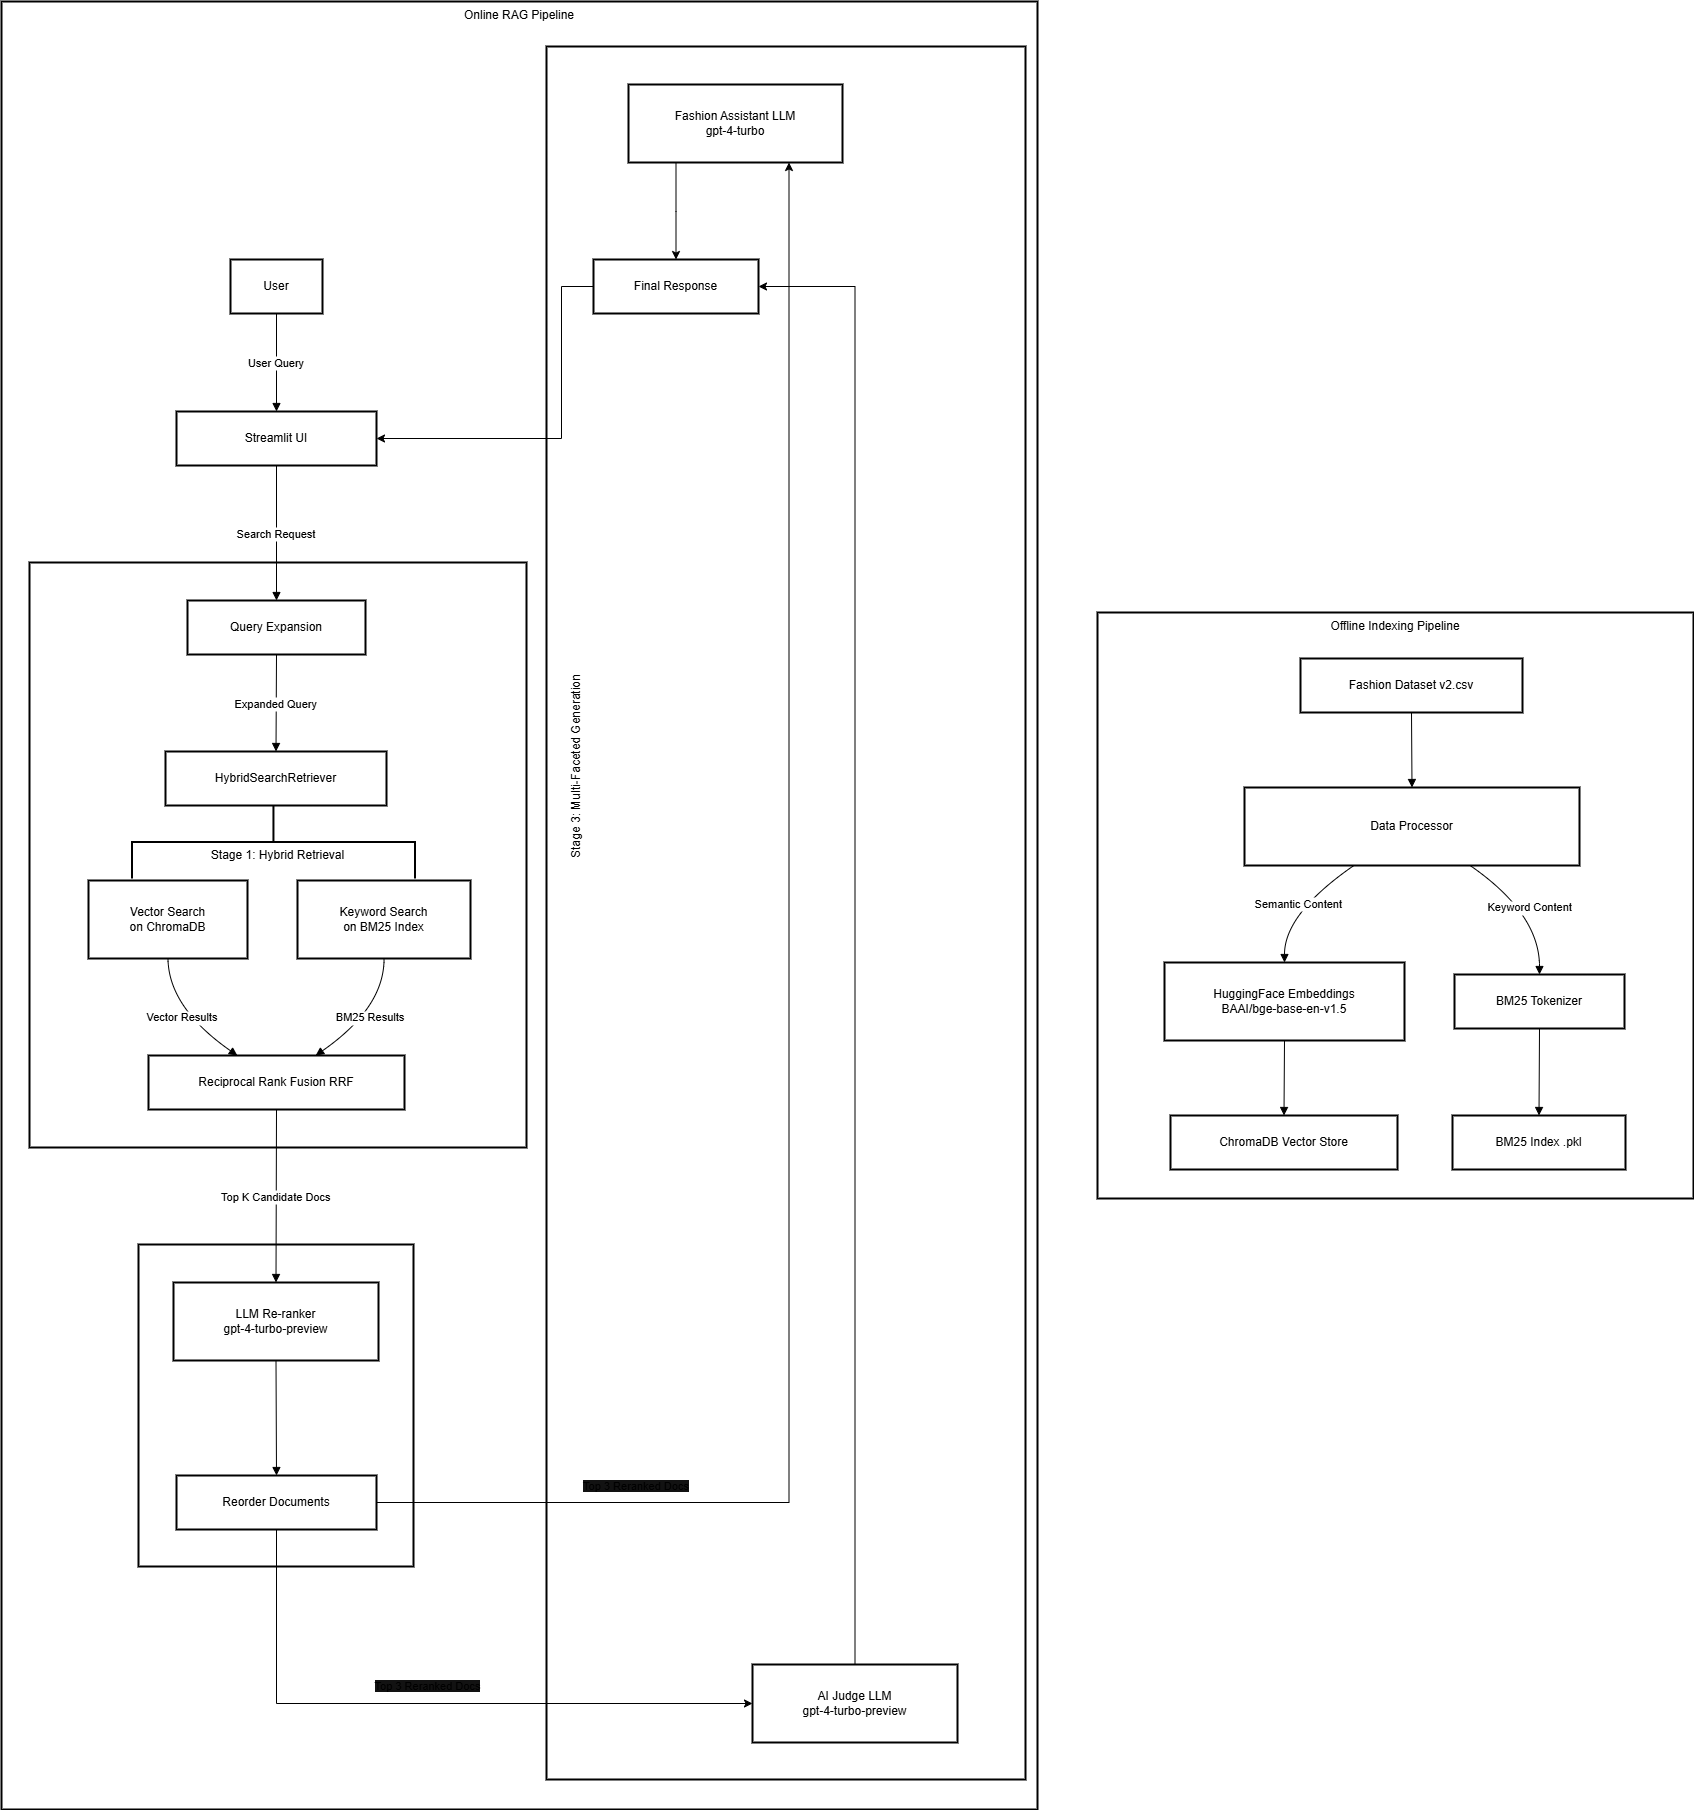

The diagram above was exported from draw.io. Its source (the exported page's mxGraphModel, read from the mxfile embedded in the PNG):
<mxGraphModel dx="1281" dy="562" grid="1" gridSize="10" guides="1" tooltips="1" connect="1" arrows="1" fold="1" page="1" pageScale="1" pageWidth="3300" pageHeight="2339" math="0" shadow="0">
  <root>
    <mxCell id="0" />
    <mxCell id="1" parent="0" />
    <mxCell id="vHe_rr-Yjn1LQ0qE82K6-1" value="Online RAG Pipeline" style="whiteSpace=wrap;strokeWidth=2;verticalAlign=top;" vertex="1" parent="1">
      <mxGeometry x="10" y="20" width="1036" height="1808" as="geometry" />
    </mxCell>
    <mxCell id="vHe_rr-Yjn1LQ0qE82K6-15" value="" style="whiteSpace=wrap;strokeWidth=2;" vertex="1" parent="vHe_rr-Yjn1LQ0qE82K6-1">
      <mxGeometry x="137" y="1243" width="275" height="322" as="geometry" />
    </mxCell>
    <mxCell id="vHe_rr-Yjn1LQ0qE82K6-16" value="Stage 1: Hybrid Retrieval" style="whiteSpace=wrap;strokeWidth=2;" vertex="1" parent="vHe_rr-Yjn1LQ0qE82K6-1">
      <mxGeometry x="28" y="561" width="497" height="585" as="geometry" />
    </mxCell>
    <mxCell id="vHe_rr-Yjn1LQ0qE82K6-3" value="" style="whiteSpace=wrap;strokeWidth=2;" vertex="1" parent="vHe_rr-Yjn1LQ0qE82K6-1">
      <mxGeometry x="545" y="45" width="479" height="1733" as="geometry" />
    </mxCell>
    <mxCell id="vHe_rr-Yjn1LQ0qE82K6-46" style="edgeStyle=orthogonalEdgeStyle;rounded=0;orthogonalLoop=1;jettySize=auto;html=1;entryX=0.5;entryY=0;entryDx=0;entryDy=0;" edge="1" parent="vHe_rr-Yjn1LQ0qE82K6-1" source="vHe_rr-Yjn1LQ0qE82K6-2" target="vHe_rr-Yjn1LQ0qE82K6-14">
      <mxGeometry relative="1" as="geometry">
        <Array as="points">
          <mxPoint x="675" y="210" />
        </Array>
      </mxGeometry>
    </mxCell>
    <mxCell id="vHe_rr-Yjn1LQ0qE82K6-2" value="Fashion Assistant LLM&#10;gpt-4-turbo" style="whiteSpace=wrap;strokeWidth=2;" vertex="1" parent="vHe_rr-Yjn1LQ0qE82K6-1">
      <mxGeometry x="627" y="83" width="214" height="78" as="geometry" />
    </mxCell>
    <mxCell id="vHe_rr-Yjn1LQ0qE82K6-4" value="User" style="whiteSpace=wrap;strokeWidth=2;" vertex="1" parent="vHe_rr-Yjn1LQ0qE82K6-1">
      <mxGeometry x="229" y="258" width="92" height="54" as="geometry" />
    </mxCell>
    <mxCell id="vHe_rr-Yjn1LQ0qE82K6-5" value="Streamlit UI" style="whiteSpace=wrap;strokeWidth=2;" vertex="1" parent="vHe_rr-Yjn1LQ0qE82K6-1">
      <mxGeometry x="175" y="410" width="200" height="54" as="geometry" />
    </mxCell>
    <mxCell id="vHe_rr-Yjn1LQ0qE82K6-6" value="Query Expansion" style="whiteSpace=wrap;strokeWidth=2;" vertex="1" parent="vHe_rr-Yjn1LQ0qE82K6-1">
      <mxGeometry x="186" y="599" width="178" height="54" as="geometry" />
    </mxCell>
    <mxCell id="vHe_rr-Yjn1LQ0qE82K6-7" value="HybridSearchRetriever" style="whiteSpace=wrap;strokeWidth=2;" vertex="1" parent="vHe_rr-Yjn1LQ0qE82K6-1">
      <mxGeometry x="164" y="750" width="221" height="54" as="geometry" />
    </mxCell>
    <mxCell id="vHe_rr-Yjn1LQ0qE82K6-8" value="Vector Search&#10;on ChromaDB" style="whiteSpace=wrap;strokeWidth=2;" vertex="1" parent="vHe_rr-Yjn1LQ0qE82K6-1">
      <mxGeometry x="87" y="879" width="159" height="78" as="geometry" />
    </mxCell>
    <mxCell id="vHe_rr-Yjn1LQ0qE82K6-9" value="Keyword Search&#10;on BM25 Index" style="whiteSpace=wrap;strokeWidth=2;" vertex="1" parent="vHe_rr-Yjn1LQ0qE82K6-1">
      <mxGeometry x="296" y="879" width="173" height="78" as="geometry" />
    </mxCell>
    <mxCell id="vHe_rr-Yjn1LQ0qE82K6-10" value="Reciprocal Rank Fusion RRF" style="whiteSpace=wrap;strokeWidth=2;" vertex="1" parent="vHe_rr-Yjn1LQ0qE82K6-1">
      <mxGeometry x="147" y="1054" width="256" height="54" as="geometry" />
    </mxCell>
    <mxCell id="vHe_rr-Yjn1LQ0qE82K6-11" value="LLM Re-ranker&#10;gpt-4-turbo-preview" style="whiteSpace=wrap;strokeWidth=2;" vertex="1" parent="vHe_rr-Yjn1LQ0qE82K6-1">
      <mxGeometry x="172" y="1281" width="205" height="78" as="geometry" />
    </mxCell>
    <mxCell id="vHe_rr-Yjn1LQ0qE82K6-50" style="edgeStyle=orthogonalEdgeStyle;rounded=0;orthogonalLoop=1;jettySize=auto;html=1;exitX=0.5;exitY=1;exitDx=0;exitDy=0;entryX=0;entryY=0.5;entryDx=0;entryDy=0;" edge="1" parent="vHe_rr-Yjn1LQ0qE82K6-1" source="vHe_rr-Yjn1LQ0qE82K6-12" target="vHe_rr-Yjn1LQ0qE82K6-13">
      <mxGeometry relative="1" as="geometry" />
    </mxCell>
    <mxCell id="vHe_rr-Yjn1LQ0qE82K6-52" style="edgeStyle=orthogonalEdgeStyle;rounded=0;orthogonalLoop=1;jettySize=auto;html=1;exitX=1;exitY=0.5;exitDx=0;exitDy=0;entryX=0.75;entryY=1;entryDx=0;entryDy=0;" edge="1" parent="vHe_rr-Yjn1LQ0qE82K6-1" source="vHe_rr-Yjn1LQ0qE82K6-12" target="vHe_rr-Yjn1LQ0qE82K6-2">
      <mxGeometry relative="1" as="geometry" />
    </mxCell>
    <mxCell id="vHe_rr-Yjn1LQ0qE82K6-12" value="Reorder Documents" style="whiteSpace=wrap;strokeWidth=2;" vertex="1" parent="vHe_rr-Yjn1LQ0qE82K6-1">
      <mxGeometry x="175" y="1474" width="200" height="54" as="geometry" />
    </mxCell>
    <mxCell id="vHe_rr-Yjn1LQ0qE82K6-55" style="edgeStyle=orthogonalEdgeStyle;rounded=0;orthogonalLoop=1;jettySize=auto;html=1;exitX=0.5;exitY=0;exitDx=0;exitDy=0;entryX=1;entryY=0.5;entryDx=0;entryDy=0;" edge="1" parent="vHe_rr-Yjn1LQ0qE82K6-1" source="vHe_rr-Yjn1LQ0qE82K6-13" target="vHe_rr-Yjn1LQ0qE82K6-14">
      <mxGeometry relative="1" as="geometry" />
    </mxCell>
    <mxCell id="vHe_rr-Yjn1LQ0qE82K6-13" value="AI Judge LLM&#10;gpt-4-turbo-preview" style="whiteSpace=wrap;strokeWidth=2;" vertex="1" parent="vHe_rr-Yjn1LQ0qE82K6-1">
      <mxGeometry x="751" y="1663" width="205" height="78" as="geometry" />
    </mxCell>
    <mxCell id="vHe_rr-Yjn1LQ0qE82K6-45" style="edgeStyle=orthogonalEdgeStyle;rounded=0;orthogonalLoop=1;jettySize=auto;html=1;entryX=1;entryY=0.5;entryDx=0;entryDy=0;" edge="1" parent="vHe_rr-Yjn1LQ0qE82K6-1" source="vHe_rr-Yjn1LQ0qE82K6-14" target="vHe_rr-Yjn1LQ0qE82K6-5">
      <mxGeometry relative="1" as="geometry">
        <Array as="points">
          <mxPoint x="560" y="285" />
          <mxPoint x="560" y="437" />
        </Array>
      </mxGeometry>
    </mxCell>
    <mxCell id="vHe_rr-Yjn1LQ0qE82K6-14" value="Final Response" style="whiteSpace=wrap;strokeWidth=2;" vertex="1" parent="vHe_rr-Yjn1LQ0qE82K6-1">
      <mxGeometry x="592" y="258" width="165" height="54" as="geometry" />
    </mxCell>
    <mxCell id="vHe_rr-Yjn1LQ0qE82K6-17" value="User Query" style="curved=1;startArrow=none;endArrow=block;exitX=0.5;exitY=1.01;entryX=0.5;entryY=0;rounded=0;" edge="1" parent="vHe_rr-Yjn1LQ0qE82K6-1" source="vHe_rr-Yjn1LQ0qE82K6-4" target="vHe_rr-Yjn1LQ0qE82K6-5">
      <mxGeometry relative="1" as="geometry">
        <Array as="points" />
      </mxGeometry>
    </mxCell>
    <mxCell id="vHe_rr-Yjn1LQ0qE82K6-18" value="Search Request" style="curved=1;startArrow=none;endArrow=block;exitX=0.5;exitY=1;entryX=0.5;entryY=-0.01;rounded=0;" edge="1" parent="vHe_rr-Yjn1LQ0qE82K6-1" source="vHe_rr-Yjn1LQ0qE82K6-5" target="vHe_rr-Yjn1LQ0qE82K6-6">
      <mxGeometry relative="1" as="geometry">
        <Array as="points" />
      </mxGeometry>
    </mxCell>
    <mxCell id="vHe_rr-Yjn1LQ0qE82K6-19" value="Expanded Query" style="curved=1;startArrow=none;endArrow=block;exitX=0.5;exitY=0.99;entryX=0.5;entryY=0;rounded=0;" edge="1" parent="vHe_rr-Yjn1LQ0qE82K6-1" source="vHe_rr-Yjn1LQ0qE82K6-6" target="vHe_rr-Yjn1LQ0qE82K6-7">
      <mxGeometry relative="1" as="geometry">
        <Array as="points" />
      </mxGeometry>
    </mxCell>
    <mxCell id="vHe_rr-Yjn1LQ0qE82K6-22" value="Vector Results" style="curved=1;startArrow=none;endArrow=block;exitX=0.5;exitY=1;entryX=0.35;entryY=0.01;rounded=0;" edge="1" parent="vHe_rr-Yjn1LQ0qE82K6-1" source="vHe_rr-Yjn1LQ0qE82K6-8" target="vHe_rr-Yjn1LQ0qE82K6-10">
      <mxGeometry relative="1" as="geometry">
        <Array as="points">
          <mxPoint x="167" y="1006" />
        </Array>
      </mxGeometry>
    </mxCell>
    <mxCell id="vHe_rr-Yjn1LQ0qE82K6-23" value="BM25 Results" style="curved=1;startArrow=none;endArrow=block;exitX=0.5;exitY=1;entryX=0.65;entryY=0.01;rounded=0;" edge="1" parent="vHe_rr-Yjn1LQ0qE82K6-1" source="vHe_rr-Yjn1LQ0qE82K6-9" target="vHe_rr-Yjn1LQ0qE82K6-10">
      <mxGeometry relative="1" as="geometry">
        <Array as="points">
          <mxPoint x="383" y="1006" />
        </Array>
      </mxGeometry>
    </mxCell>
    <mxCell id="vHe_rr-Yjn1LQ0qE82K6-24" value="Top K Candidate Docs" style="curved=1;startArrow=none;endArrow=block;exitX=0.5;exitY=1.01;entryX=0.5;entryY=0;rounded=0;" edge="1" parent="vHe_rr-Yjn1LQ0qE82K6-1" source="vHe_rr-Yjn1LQ0qE82K6-10" target="vHe_rr-Yjn1LQ0qE82K6-11">
      <mxGeometry relative="1" as="geometry">
        <Array as="points" />
      </mxGeometry>
    </mxCell>
    <mxCell id="vHe_rr-Yjn1LQ0qE82K6-25" value="" style="curved=1;startArrow=none;endArrow=block;exitX=0.5;exitY=1;entryX=0.5;entryY=0;rounded=0;" edge="1" parent="vHe_rr-Yjn1LQ0qE82K6-1" source="vHe_rr-Yjn1LQ0qE82K6-11" target="vHe_rr-Yjn1LQ0qE82K6-12">
      <mxGeometry relative="1" as="geometry">
        <Array as="points" />
      </mxGeometry>
    </mxCell>
    <mxCell id="vHe_rr-Yjn1LQ0qE82K6-43" value="&lt;span style=&quot;font-family: Helvetica; font-size: 12px; font-style: normal; font-variant-ligatures: normal; font-variant-caps: normal; font-weight: 400; letter-spacing: normal; orphans: 2; text-align: center; text-indent: 0px; text-transform: none; widows: 2; word-spacing: 0px; -webkit-text-stroke-width: 0px; white-space: normal; text-decoration-thickness: initial; text-decoration-style: initial; text-decoration-color: initial; float: none; display: inline !important;&quot;&gt;&lt;font style=&quot;color: light-dark(rgb(255, 255, 255), rgb(255, 255, 255));&quot;&gt;Stage 2: LLM Re-ranking&lt;/font&gt;&lt;/span&gt;" style="text;html=1;align=center;verticalAlign=middle;whiteSpace=wrap;rounded=0;rotation=-90;fillColor=none;" vertex="1" parent="vHe_rr-Yjn1LQ0qE82K6-1">
      <mxGeometry x="40" y="1380" width="220" height="30" as="geometry" />
    </mxCell>
    <mxCell id="vHe_rr-Yjn1LQ0qE82K6-44" value="Stage 3: Multi-Faceted Generation" style="text;html=1;align=center;verticalAlign=middle;whiteSpace=wrap;rounded=0;rotation=-90;" vertex="1" parent="vHe_rr-Yjn1LQ0qE82K6-1">
      <mxGeometry x="470" y="750" width="210" height="30" as="geometry" />
    </mxCell>
    <mxCell id="vHe_rr-Yjn1LQ0qE82K6-47" value="&lt;font style=&quot;&quot;&gt;&lt;font style=&quot;color: light-dark(rgb(255, 255, 255), rgb(255, 255, 255));&quot;&gt;&lt;span style=&quot;font-family: Helvetica; font-size: 11px; font-style: normal; font-variant-ligatures: normal; font-variant-caps: normal; font-weight: 400; letter-spacing: normal; orphans: 2; text-align: center; text-indent: 0px; text-transform: none; widows: 2; word-spacing: 0px; -webkit-text-stroke-width: 0px; white-space: nowrap; text-decoration-thickness: initial; text-decoration-style: initial; text-decoration-color: initial; float: none; display: inline !important;&quot;&gt;Stylish Summary&lt;/span&gt;&lt;/font&gt;&lt;br&gt;&lt;/font&gt;" style="text;html=1;align=center;verticalAlign=middle;whiteSpace=wrap;rounded=0;" vertex="1" parent="vHe_rr-Yjn1LQ0qE82K6-1">
      <mxGeometry x="560" y="190" width="130" height="30" as="geometry" />
    </mxCell>
    <mxCell id="vHe_rr-Yjn1LQ0qE82K6-48" value="" style="strokeWidth=2;html=1;shape=mxgraph.flowchart.annotation_2;align=left;labelPosition=right;pointerEvents=1;rotation=90;" vertex="1" parent="vHe_rr-Yjn1LQ0qE82K6-1">
      <mxGeometry x="235.42" y="698.98" width="73.05" height="283.12" as="geometry" />
    </mxCell>
    <mxCell id="vHe_rr-Yjn1LQ0qE82K6-51" value="&lt;span style=&quot;font-size: 11px; text-wrap-mode: nowrap; background-color: light-dark(rgb(18, 18, 18), transparent);&quot;&gt;&lt;font style=&quot;color: light-dark(rgb(0, 0, 0), rgb(255, 255, 255));&quot;&gt;Top 3 Reranked Docs&lt;/font&gt;&lt;/span&gt;" style="text;html=1;align=center;verticalAlign=middle;whiteSpace=wrap;rounded=0;" vertex="1" parent="vHe_rr-Yjn1LQ0qE82K6-1">
      <mxGeometry x="343" y="1670" width="167" height="30" as="geometry" />
    </mxCell>
    <mxCell id="vHe_rr-Yjn1LQ0qE82K6-53" value="&lt;span style=&quot;font-size: 11px; text-wrap-mode: nowrap; background-color: light-dark(rgb(18, 18, 18), transparent);&quot;&gt;&lt;font style=&quot;color: light-dark(rgb(0, 0, 0), rgb(255, 255, 255));&quot;&gt;Top 3 Reranked Docs&lt;/font&gt;&lt;/span&gt;" style="text;html=1;align=center;verticalAlign=middle;whiteSpace=wrap;rounded=0;" vertex="1" parent="vHe_rr-Yjn1LQ0qE82K6-1">
      <mxGeometry x="545" y="1470" width="180" height="30" as="geometry" />
    </mxCell>
    <mxCell id="vHe_rr-Yjn1LQ0qE82K6-31" value="Offline Indexing Pipeline" style="whiteSpace=wrap;strokeWidth=2;verticalAlign=top;" vertex="1" parent="1">
      <mxGeometry x="1106" y="631" width="596" height="586" as="geometry" />
    </mxCell>
    <mxCell id="vHe_rr-Yjn1LQ0qE82K6-32" value="Fashion Dataset v2.csv" style="whiteSpace=wrap;strokeWidth=2;" vertex="1" parent="vHe_rr-Yjn1LQ0qE82K6-31">
      <mxGeometry x="203" y="46" width="222" height="54" as="geometry" />
    </mxCell>
    <mxCell id="vHe_rr-Yjn1LQ0qE82K6-33" value="Data Processor" style="whiteSpace=wrap;strokeWidth=2;" vertex="1" parent="vHe_rr-Yjn1LQ0qE82K6-31">
      <mxGeometry x="147" y="175" width="335" height="78" as="geometry" />
    </mxCell>
    <mxCell id="vHe_rr-Yjn1LQ0qE82K6-34" value="HuggingFace Embeddings&#10;BAAI/bge-base-en-v1.5" style="whiteSpace=wrap;strokeWidth=2;" vertex="1" parent="vHe_rr-Yjn1LQ0qE82K6-31">
      <mxGeometry x="67" y="350" width="240" height="78" as="geometry" />
    </mxCell>
    <mxCell id="vHe_rr-Yjn1LQ0qE82K6-35" value="BM25 Tokenizer" style="whiteSpace=wrap;strokeWidth=2;" vertex="1" parent="vHe_rr-Yjn1LQ0qE82K6-31">
      <mxGeometry x="357" y="362" width="170" height="54" as="geometry" />
    </mxCell>
    <mxCell id="vHe_rr-Yjn1LQ0qE82K6-36" value="ChromaDB Vector Store" style="whiteSpace=wrap;strokeWidth=2;" vertex="1" parent="vHe_rr-Yjn1LQ0qE82K6-31">
      <mxGeometry x="73" y="503" width="227" height="54" as="geometry" />
    </mxCell>
    <mxCell id="vHe_rr-Yjn1LQ0qE82K6-37" value="BM25 Index .pkl" style="whiteSpace=wrap;strokeWidth=2;" vertex="1" parent="vHe_rr-Yjn1LQ0qE82K6-31">
      <mxGeometry x="355" y="503" width="173" height="54" as="geometry" />
    </mxCell>
    <mxCell id="vHe_rr-Yjn1LQ0qE82K6-38" value="" style="curved=1;startArrow=none;endArrow=block;exitX=0.5;exitY=0.99;entryX=0.5;entryY=-0.01;rounded=0;" edge="1" parent="vHe_rr-Yjn1LQ0qE82K6-31" source="vHe_rr-Yjn1LQ0qE82K6-32" target="vHe_rr-Yjn1LQ0qE82K6-33">
      <mxGeometry relative="1" as="geometry">
        <Array as="points" />
      </mxGeometry>
    </mxCell>
    <mxCell id="vHe_rr-Yjn1LQ0qE82K6-39" value="Semantic Content" style="curved=1;startArrow=none;endArrow=block;exitX=0.33;exitY=0.99;entryX=0.5;entryY=0;rounded=0;" edge="1" parent="vHe_rr-Yjn1LQ0qE82K6-31" source="vHe_rr-Yjn1LQ0qE82K6-33" target="vHe_rr-Yjn1LQ0qE82K6-34">
      <mxGeometry relative="1" as="geometry">
        <Array as="points">
          <mxPoint x="187" y="301" />
        </Array>
      </mxGeometry>
    </mxCell>
    <mxCell id="vHe_rr-Yjn1LQ0qE82K6-40" value="Keyword Content" style="curved=1;startArrow=none;endArrow=block;exitX=0.67;exitY=0.99;entryX=0.5;entryY=0;rounded=0;" edge="1" parent="vHe_rr-Yjn1LQ0qE82K6-31" source="vHe_rr-Yjn1LQ0qE82K6-33" target="vHe_rr-Yjn1LQ0qE82K6-35">
      <mxGeometry relative="1" as="geometry">
        <Array as="points">
          <mxPoint x="442" y="301" />
        </Array>
      </mxGeometry>
    </mxCell>
    <mxCell id="vHe_rr-Yjn1LQ0qE82K6-41" value="" style="curved=1;startArrow=none;endArrow=block;exitX=0.5;exitY=1;entryX=0.5;entryY=0;rounded=0;" edge="1" parent="vHe_rr-Yjn1LQ0qE82K6-31" source="vHe_rr-Yjn1LQ0qE82K6-34" target="vHe_rr-Yjn1LQ0qE82K6-36">
      <mxGeometry relative="1" as="geometry">
        <Array as="points" />
      </mxGeometry>
    </mxCell>
    <mxCell id="vHe_rr-Yjn1LQ0qE82K6-42" value="" style="curved=1;startArrow=none;endArrow=block;exitX=0.5;exitY=1;entryX=0.5;entryY=0;rounded=0;" edge="1" parent="vHe_rr-Yjn1LQ0qE82K6-31" source="vHe_rr-Yjn1LQ0qE82K6-35" target="vHe_rr-Yjn1LQ0qE82K6-37">
      <mxGeometry relative="1" as="geometry">
        <Array as="points" />
      </mxGeometry>
    </mxCell>
  </root>
</mxGraphModel>